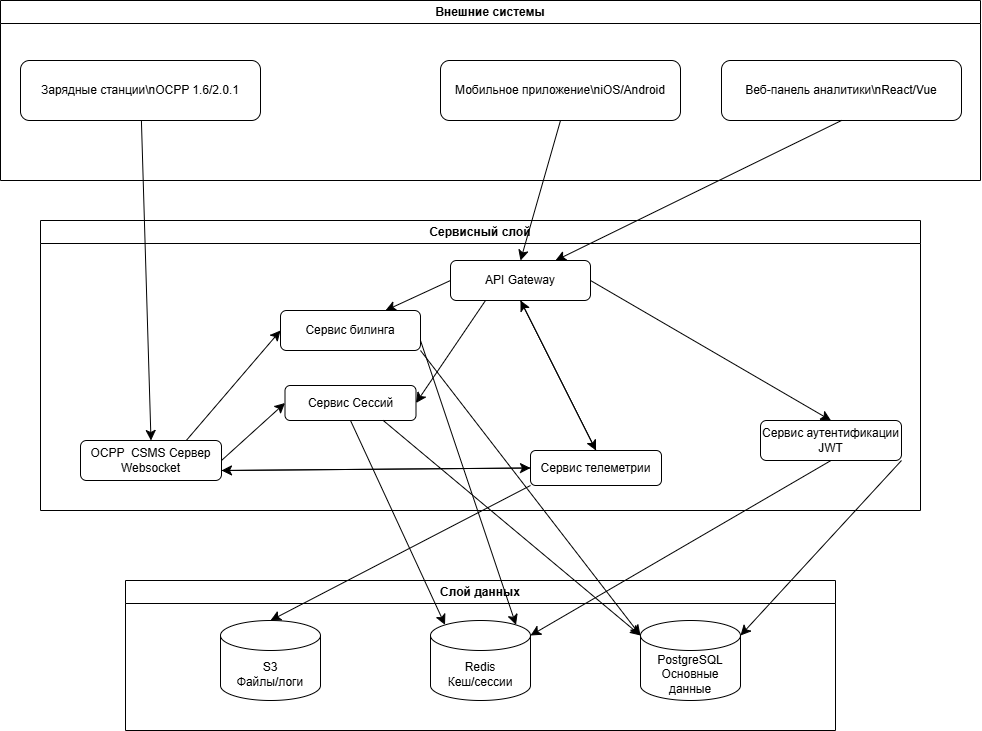

The diagram above was exported from draw.io. Its source (the exported page's mxGraphModel, read from the mxfile embedded in the PNG):
<mxGraphModel dx="1278" dy="1505" grid="1" gridSize="10" guides="1" tooltips="1" connect="1" arrows="1" fold="1" page="1" pageScale="1" pageWidth="827" pageHeight="1169" math="0" shadow="0">
  <root>
    <mxCell id="0" />
    <mxCell id="1" parent="0" />
    <mxCell id="WfIis5RIazoYSXgSpavi-1" value="Внешние системы" style="swimlane;whiteSpace=wrap;html=1;" vertex="1" parent="1">
      <mxGeometry x="200" y="180" width="980" height="180" as="geometry" />
    </mxCell>
    <mxCell id="WfIis5RIazoYSXgSpavi-2" value="Зарядные станции\nOCPP 1.6/2.0.1" style="rounded=1;whiteSpace=wrap;html=1;" vertex="1" parent="WfIis5RIazoYSXgSpavi-1">
      <mxGeometry x="20" y="60" width="240" height="60" as="geometry" />
    </mxCell>
    <mxCell id="WfIis5RIazoYSXgSpavi-3" value="Мобильное приложение\niOS/Android" style="rounded=1;whiteSpace=wrap;html=1;" vertex="1" parent="WfIis5RIazoYSXgSpavi-1">
      <mxGeometry x="440" y="60" width="240" height="60" as="geometry" />
    </mxCell>
    <mxCell id="WfIis5RIazoYSXgSpavi-4" value="Веб-панель аналитики\nReact/Vue" style="rounded=1;whiteSpace=wrap;html=1;" vertex="1" parent="WfIis5RIazoYSXgSpavi-1">
      <mxGeometry x="721" y="60" width="240" height="60" as="geometry" />
    </mxCell>
    <mxCell id="WfIis5RIazoYSXgSpavi-15" value="Сервисный слой" style="swimlane;whiteSpace=wrap;html=1;" vertex="1" parent="1">
      <mxGeometry x="240" y="400" width="880" height="290" as="geometry" />
    </mxCell>
    <mxCell id="WfIis5RIazoYSXgSpavi-16" value="Сервис билинга" style="rounded=1;whiteSpace=wrap;html=1;" vertex="1" parent="WfIis5RIazoYSXgSpavi-15">
      <mxGeometry x="240" y="90" width="140" height="40" as="geometry" />
    </mxCell>
    <mxCell id="WfIis5RIazoYSXgSpavi-40" style="edgeStyle=none;curved=1;rounded=0;orthogonalLoop=1;jettySize=auto;html=1;exitX=1;exitY=0.5;exitDx=0;exitDy=0;entryX=0.5;entryY=0;entryDx=0;entryDy=0;fontSize=12;startSize=8;endSize=8;" edge="1" parent="WfIis5RIazoYSXgSpavi-15" source="WfIis5RIazoYSXgSpavi-17" target="WfIis5RIazoYSXgSpavi-25">
      <mxGeometry relative="1" as="geometry" />
    </mxCell>
    <mxCell id="WfIis5RIazoYSXgSpavi-42" style="edgeStyle=none;curved=1;rounded=0;orthogonalLoop=1;jettySize=auto;html=1;exitX=0.5;exitY=1;exitDx=0;exitDy=0;entryX=0.5;entryY=0;entryDx=0;entryDy=0;fontSize=12;startSize=8;endSize=8;" edge="1" parent="WfIis5RIazoYSXgSpavi-15" source="WfIis5RIazoYSXgSpavi-17" target="WfIis5RIazoYSXgSpavi-23">
      <mxGeometry relative="1" as="geometry" />
    </mxCell>
    <mxCell id="WfIis5RIazoYSXgSpavi-47" style="edgeStyle=none;curved=1;rounded=0;orthogonalLoop=1;jettySize=auto;html=1;exitX=0;exitY=0.5;exitDx=0;exitDy=0;entryX=0.75;entryY=0;entryDx=0;entryDy=0;fontSize=12;startSize=8;endSize=8;" edge="1" parent="WfIis5RIazoYSXgSpavi-15" source="WfIis5RIazoYSXgSpavi-17" target="WfIis5RIazoYSXgSpavi-16">
      <mxGeometry relative="1" as="geometry" />
    </mxCell>
    <mxCell id="WfIis5RIazoYSXgSpavi-48" style="edgeStyle=none;curved=1;rounded=0;orthogonalLoop=1;jettySize=auto;html=1;exitX=0.25;exitY=1;exitDx=0;exitDy=0;entryX=1;entryY=0.5;entryDx=0;entryDy=0;fontSize=12;startSize=8;endSize=8;" edge="1" parent="WfIis5RIazoYSXgSpavi-15" source="WfIis5RIazoYSXgSpavi-17" target="WfIis5RIazoYSXgSpavi-18">
      <mxGeometry relative="1" as="geometry" />
    </mxCell>
    <mxCell id="WfIis5RIazoYSXgSpavi-17" value="API Gateway" style="rounded=1;whiteSpace=wrap;html=1;" vertex="1" parent="WfIis5RIazoYSXgSpavi-15">
      <mxGeometry x="410" y="40" width="140" height="40" as="geometry" />
    </mxCell>
    <mxCell id="WfIis5RIazoYSXgSpavi-18" value="Сервис Сессий" style="rounded=1;whiteSpace=wrap;html=1;" vertex="1" parent="WfIis5RIazoYSXgSpavi-15">
      <mxGeometry x="244.5" y="165" width="131" height="35" as="geometry" />
    </mxCell>
    <mxCell id="WfIis5RIazoYSXgSpavi-43" style="edgeStyle=none;curved=1;rounded=0;orthogonalLoop=1;jettySize=auto;html=1;exitX=0;exitY=0.5;exitDx=0;exitDy=0;entryX=1;entryY=0.75;entryDx=0;entryDy=0;fontSize=12;startSize=8;endSize=8;" edge="1" parent="WfIis5RIazoYSXgSpavi-15" source="WfIis5RIazoYSXgSpavi-23" target="WfIis5RIazoYSXgSpavi-24">
      <mxGeometry relative="1" as="geometry" />
    </mxCell>
    <mxCell id="WfIis5RIazoYSXgSpavi-44" style="edgeStyle=none;curved=1;rounded=0;orthogonalLoop=1;jettySize=auto;html=1;exitX=0.5;exitY=0;exitDx=0;exitDy=0;entryX=0.5;entryY=1;entryDx=0;entryDy=0;fontSize=12;startSize=8;endSize=8;" edge="1" parent="WfIis5RIazoYSXgSpavi-15" source="WfIis5RIazoYSXgSpavi-23" target="WfIis5RIazoYSXgSpavi-17">
      <mxGeometry relative="1" as="geometry" />
    </mxCell>
    <mxCell id="WfIis5RIazoYSXgSpavi-23" value="Сервис телеметрии" style="rounded=1;whiteSpace=wrap;html=1;" vertex="1" parent="WfIis5RIazoYSXgSpavi-15">
      <mxGeometry x="490" y="230" width="131" height="35" as="geometry" />
    </mxCell>
    <mxCell id="WfIis5RIazoYSXgSpavi-38" style="edgeStyle=none;curved=1;rounded=0;orthogonalLoop=1;jettySize=auto;html=1;exitX=0.75;exitY=0;exitDx=0;exitDy=0;entryX=0;entryY=0.5;entryDx=0;entryDy=0;fontSize=12;startSize=8;endSize=8;" edge="1" parent="WfIis5RIazoYSXgSpavi-15" source="WfIis5RIazoYSXgSpavi-24" target="WfIis5RIazoYSXgSpavi-16">
      <mxGeometry relative="1" as="geometry" />
    </mxCell>
    <mxCell id="WfIis5RIazoYSXgSpavi-39" style="edgeStyle=none;curved=1;rounded=0;orthogonalLoop=1;jettySize=auto;html=1;exitX=1;exitY=0.5;exitDx=0;exitDy=0;entryX=0;entryY=0.5;entryDx=0;entryDy=0;fontSize=12;startSize=8;endSize=8;" edge="1" parent="WfIis5RIazoYSXgSpavi-15" source="WfIis5RIazoYSXgSpavi-24" target="WfIis5RIazoYSXgSpavi-18">
      <mxGeometry relative="1" as="geometry" />
    </mxCell>
    <mxCell id="WfIis5RIazoYSXgSpavi-41" style="edgeStyle=none;curved=1;rounded=0;orthogonalLoop=1;jettySize=auto;html=1;exitX=1;exitY=0.75;exitDx=0;exitDy=0;entryX=0;entryY=0.5;entryDx=0;entryDy=0;fontSize=12;startSize=8;endSize=8;" edge="1" parent="WfIis5RIazoYSXgSpavi-15" source="WfIis5RIazoYSXgSpavi-24" target="WfIis5RIazoYSXgSpavi-23">
      <mxGeometry relative="1" as="geometry" />
    </mxCell>
    <mxCell id="WfIis5RIazoYSXgSpavi-24" value="OCPP&amp;nbsp; CSMS Сервер&lt;div&gt;Websocket&lt;/div&gt;" style="rounded=1;whiteSpace=wrap;html=1;" vertex="1" parent="WfIis5RIazoYSXgSpavi-15">
      <mxGeometry x="40" y="220" width="141" height="40" as="geometry" />
    </mxCell>
    <mxCell id="WfIis5RIazoYSXgSpavi-25" value="Сервис аутентификации&lt;div&gt;JWT&lt;/div&gt;" style="rounded=1;whiteSpace=wrap;html=1;" vertex="1" parent="WfIis5RIazoYSXgSpavi-15">
      <mxGeometry x="720" y="200" width="141" height="40" as="geometry" />
    </mxCell>
    <mxCell id="WfIis5RIazoYSXgSpavi-26" value="Слой данных" style="swimlane;whiteSpace=wrap;html=1;" vertex="1" parent="1">
      <mxGeometry x="325" y="760" width="710" height="150" as="geometry" />
    </mxCell>
    <mxCell id="WfIis5RIazoYSXgSpavi-33" value="PostgreSQL&lt;div&gt;Основные данные&lt;/div&gt;" style="shape=cylinder3;whiteSpace=wrap;html=1;boundedLbl=1;backgroundOutline=1;size=15;" vertex="1" parent="WfIis5RIazoYSXgSpavi-26">
      <mxGeometry x="515" y="40" width="100" height="80" as="geometry" />
    </mxCell>
    <mxCell id="WfIis5RIazoYSXgSpavi-34" value="Redis&lt;div&gt;Кеш/сессии&lt;/div&gt;" style="shape=cylinder3;whiteSpace=wrap;html=1;boundedLbl=1;backgroundOutline=1;size=15;" vertex="1" parent="WfIis5RIazoYSXgSpavi-26">
      <mxGeometry x="305" y="40" width="100" height="80" as="geometry" />
    </mxCell>
    <mxCell id="WfIis5RIazoYSXgSpavi-35" value="S3&lt;div&gt;Файлы/логи&lt;/div&gt;" style="shape=cylinder3;whiteSpace=wrap;html=1;boundedLbl=1;backgroundOutline=1;size=15;" vertex="1" parent="WfIis5RIazoYSXgSpavi-26">
      <mxGeometry x="95" y="40" width="100" height="80" as="geometry" />
    </mxCell>
    <mxCell id="WfIis5RIazoYSXgSpavi-37" style="edgeStyle=none;curved=1;rounded=0;orthogonalLoop=1;jettySize=auto;html=1;entryX=0.5;entryY=0;entryDx=0;entryDy=0;fontSize=12;startSize=8;endSize=8;" edge="1" parent="1" source="WfIis5RIazoYSXgSpavi-2" target="WfIis5RIazoYSXgSpavi-24">
      <mxGeometry relative="1" as="geometry" />
    </mxCell>
    <mxCell id="WfIis5RIazoYSXgSpavi-45" style="edgeStyle=none;curved=1;rounded=0;orthogonalLoop=1;jettySize=auto;html=1;exitX=0.5;exitY=1;exitDx=0;exitDy=0;entryX=0.5;entryY=0;entryDx=0;entryDy=0;fontSize=12;startSize=8;endSize=8;" edge="1" parent="1" source="WfIis5RIazoYSXgSpavi-3" target="WfIis5RIazoYSXgSpavi-17">
      <mxGeometry relative="1" as="geometry" />
    </mxCell>
    <mxCell id="WfIis5RIazoYSXgSpavi-46" style="edgeStyle=none;curved=1;rounded=0;orthogonalLoop=1;jettySize=auto;html=1;exitX=0.5;exitY=1;exitDx=0;exitDy=0;entryX=0.75;entryY=0;entryDx=0;entryDy=0;fontSize=12;startSize=8;endSize=8;" edge="1" parent="1" source="WfIis5RIazoYSXgSpavi-4" target="WfIis5RIazoYSXgSpavi-17">
      <mxGeometry relative="1" as="geometry" />
    </mxCell>
    <mxCell id="WfIis5RIazoYSXgSpavi-49" style="edgeStyle=none;curved=1;rounded=0;orthogonalLoop=1;jettySize=auto;html=1;exitX=1;exitY=1;exitDx=0;exitDy=0;entryX=1;entryY=0;entryDx=0;entryDy=15;entryPerimeter=0;fontSize=12;startSize=8;endSize=8;" edge="1" parent="1" source="WfIis5RIazoYSXgSpavi-25" target="WfIis5RIazoYSXgSpavi-33">
      <mxGeometry relative="1" as="geometry" />
    </mxCell>
    <mxCell id="WfIis5RIazoYSXgSpavi-50" style="edgeStyle=none;curved=1;rounded=0;orthogonalLoop=1;jettySize=auto;html=1;exitX=0.5;exitY=1;exitDx=0;exitDy=0;entryX=1;entryY=0;entryDx=0;entryDy=15;entryPerimeter=0;fontSize=12;startSize=8;endSize=8;" edge="1" parent="1" source="WfIis5RIazoYSXgSpavi-25" target="WfIis5RIazoYSXgSpavi-34">
      <mxGeometry relative="1" as="geometry" />
    </mxCell>
    <mxCell id="WfIis5RIazoYSXgSpavi-51" style="edgeStyle=none;curved=1;rounded=0;orthogonalLoop=1;jettySize=auto;html=1;exitX=1;exitY=0.75;exitDx=0;exitDy=0;entryX=0.855;entryY=0;entryDx=0;entryDy=4.35;entryPerimeter=0;fontSize=12;startSize=8;endSize=8;" edge="1" parent="1" source="WfIis5RIazoYSXgSpavi-16" target="WfIis5RIazoYSXgSpavi-34">
      <mxGeometry relative="1" as="geometry" />
    </mxCell>
    <mxCell id="WfIis5RIazoYSXgSpavi-52" style="edgeStyle=none;curved=1;rounded=0;orthogonalLoop=1;jettySize=auto;html=1;exitX=0.5;exitY=1;exitDx=0;exitDy=0;entryX=0.145;entryY=0;entryDx=0;entryDy=4.35;entryPerimeter=0;fontSize=12;startSize=8;endSize=8;" edge="1" parent="1" source="WfIis5RIazoYSXgSpavi-18" target="WfIis5RIazoYSXgSpavi-34">
      <mxGeometry relative="1" as="geometry" />
    </mxCell>
    <mxCell id="WfIis5RIazoYSXgSpavi-53" style="edgeStyle=none;curved=1;rounded=0;orthogonalLoop=1;jettySize=auto;html=1;exitX=0;exitY=1;exitDx=0;exitDy=0;entryX=0.5;entryY=0;entryDx=0;entryDy=0;entryPerimeter=0;fontSize=12;startSize=8;endSize=8;" edge="1" parent="1" source="WfIis5RIazoYSXgSpavi-23" target="WfIis5RIazoYSXgSpavi-35">
      <mxGeometry relative="1" as="geometry" />
    </mxCell>
    <mxCell id="WfIis5RIazoYSXgSpavi-54" style="edgeStyle=none;curved=1;rounded=0;orthogonalLoop=1;jettySize=auto;html=1;exitX=0.75;exitY=1;exitDx=0;exitDy=0;entryX=0;entryY=0;entryDx=0;entryDy=15;entryPerimeter=0;fontSize=12;startSize=8;endSize=8;" edge="1" parent="1" source="WfIis5RIazoYSXgSpavi-18" target="WfIis5RIazoYSXgSpavi-33">
      <mxGeometry relative="1" as="geometry" />
    </mxCell>
    <mxCell id="WfIis5RIazoYSXgSpavi-55" style="edgeStyle=none;curved=1;rounded=0;orthogonalLoop=1;jettySize=auto;html=1;exitX=1;exitY=1;exitDx=0;exitDy=0;entryX=0;entryY=0;entryDx=0;entryDy=15;entryPerimeter=0;fontSize=12;startSize=8;endSize=8;" edge="1" parent="1" source="WfIis5RIazoYSXgSpavi-16" target="WfIis5RIazoYSXgSpavi-33">
      <mxGeometry relative="1" as="geometry" />
    </mxCell>
  </root>
</mxGraphModel>